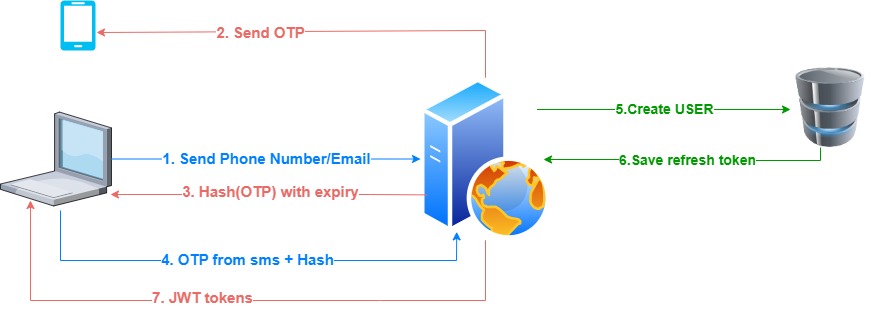

The diagram above was exported from draw.io. Its source (the exported page's mxGraphModel, read from the mxfile embedded in the PNG):
<mxGraphModel dx="1609" dy="738" grid="1" gridSize="10" guides="1" tooltips="1" connect="1" arrows="1" fold="1" page="1" pageScale="1" pageWidth="827" pageHeight="1169" math="0" shadow="0">
  <root>
    <mxCell id="0" />
    <mxCell id="1" parent="0" />
    <mxCell id="C_pgzEVtalgErOgWgCry-1" value="" style="image;html=1;image=img/lib/clip_art/computers/Database_128x128.png" vertex="1" parent="1">
      <mxGeometry x="740" y="287" width="80" height="80" as="geometry" />
    </mxCell>
    <mxCell id="C_pgzEVtalgErOgWgCry-2" value="" style="verticalLabelPosition=bottom;sketch=0;aspect=fixed;html=1;verticalAlign=top;strokeColor=none;align=center;outlineConnect=0;shape=mxgraph.citrix.laptop_1;" vertex="1" parent="1">
      <mxGeometry x="-50" y="331.54" width="111" height="93.92" as="geometry" />
    </mxCell>
    <mxCell id="C_pgzEVtalgErOgWgCry-18" value="&lt;b style=&quot;font-size: 14px;&quot;&gt;5.Create USER&lt;/b&gt;" style="edgeStyle=orthogonalEdgeStyle;rounded=0;orthogonalLoop=1;jettySize=auto;html=1;strokeColor=#009900;fontSize=14;fontColor=#009900;" edge="1" parent="1" source="C_pgzEVtalgErOgWgCry-3" target="C_pgzEVtalgErOgWgCry-1">
      <mxGeometry relative="1" as="geometry">
        <Array as="points">
          <mxPoint x="620" y="329" />
          <mxPoint x="620" y="329" />
        </Array>
      </mxGeometry>
    </mxCell>
    <mxCell id="C_pgzEVtalgErOgWgCry-3" value="" style="aspect=fixed;perimeter=ellipsePerimeter;html=1;align=center;shadow=0;dashed=0;spacingTop=3;image;image=img/lib/active_directory/web_server.svg;" vertex="1" parent="1">
      <mxGeometry x="370" y="297.25" width="130" height="162.5" as="geometry" />
    </mxCell>
    <mxCell id="C_pgzEVtalgErOgWgCry-4" value="&lt;font style=&quot;font-size: 15px;&quot;&gt;1. Send Phone Number/Email&lt;/font&gt;" style="endArrow=classic;html=1;rounded=0;strokeColor=#007FFF;fontStyle=1;fontSize=17;fontColor=#007FFF;" edge="1" parent="1" source="C_pgzEVtalgErOgWgCry-2" target="C_pgzEVtalgErOgWgCry-3">
      <mxGeometry width="50" height="50" relative="1" as="geometry">
        <mxPoint x="290" y="460" as="sourcePoint" />
        <mxPoint x="340" y="410" as="targetPoint" />
      </mxGeometry>
    </mxCell>
    <mxCell id="C_pgzEVtalgErOgWgCry-5" value="" style="verticalLabelPosition=bottom;html=1;verticalAlign=top;align=center;strokeColor=none;fillColor=#00BEF2;shape=mxgraph.azure.mobile;pointerEvents=1;fontSize=17;fontColor=#007FFF;" vertex="1" parent="1">
      <mxGeometry x="10" y="220" width="35" height="50" as="geometry" />
    </mxCell>
    <mxCell id="C_pgzEVtalgErOgWgCry-11" value="" style="endArrow=classic;html=1;rounded=0;strokeColor=#EA6B66;fontSize=17;fontColor=#EA6B66;entryX=1.029;entryY=0.64;entryDx=0;entryDy=0;entryPerimeter=0;" edge="1" parent="1" source="C_pgzEVtalgErOgWgCry-3" target="C_pgzEVtalgErOgWgCry-5">
      <mxGeometry width="50" height="50" relative="1" as="geometry">
        <mxPoint x="440" y="250" as="sourcePoint" />
        <mxPoint x="490" y="200" as="targetPoint" />
        <Array as="points">
          <mxPoint x="435" y="250" />
        </Array>
      </mxGeometry>
    </mxCell>
    <mxCell id="C_pgzEVtalgErOgWgCry-12" value="&lt;b style=&quot;font-size: 15px;&quot;&gt;&lt;font color=&quot;#ea6b66&quot; style=&quot;font-size: 15px;&quot;&gt;2. Send OTP&lt;/font&gt;&lt;/b&gt;" style="edgeLabel;html=1;align=center;verticalAlign=middle;resizable=0;points=[];fontSize=15;fontColor=#007FFF;" vertex="1" connectable="0" parent="C_pgzEVtalgErOgWgCry-11">
      <mxGeometry x="0.2528" relative="1" as="geometry">
        <mxPoint as="offset" />
      </mxGeometry>
    </mxCell>
    <mxCell id="C_pgzEVtalgErOgWgCry-13" value="" style="endArrow=classic;html=1;rounded=0;strokeColor=#EA6B66;fontSize=17;fontColor=#EA6B66;exitX=0;exitY=0.75;exitDx=0;exitDy=0;" edge="1" parent="1">
      <mxGeometry width="50" height="50" relative="1" as="geometry">
        <mxPoint x="376.68390605736545" y="414.38682704162125" as="sourcePoint" />
        <mxPoint x="60" y="414" as="targetPoint" />
        <Array as="points">
          <mxPoint x="320" y="414" />
        </Array>
      </mxGeometry>
    </mxCell>
    <mxCell id="C_pgzEVtalgErOgWgCry-14" value="&lt;b style=&quot;font-size: 15px;&quot;&gt;&lt;font color=&quot;#ea6b66&quot; style=&quot;font-size: 15px;&quot;&gt;3. Hash(OTP) with expiry&lt;/font&gt;&lt;/b&gt;" style="edgeLabel;html=1;align=center;verticalAlign=middle;resizable=0;points=[];fontSize=15;fontColor=#007FFF;" vertex="1" connectable="0" parent="C_pgzEVtalgErOgWgCry-13">
      <mxGeometry x="0.2528" relative="1" as="geometry">
        <mxPoint x="41" y="-4" as="offset" />
      </mxGeometry>
    </mxCell>
    <mxCell id="C_pgzEVtalgErOgWgCry-15" value="&lt;font style=&quot;font-size: 15px;&quot;&gt;4. OTP from sms + Hash&lt;/font&gt;" style="endArrow=classic;html=1;rounded=0;strokeColor=#007FFF;fontStyle=1;fontSize=17;fontColor=#007FFF;entryX=0.25;entryY=1;entryDx=0;entryDy=0;" edge="1" parent="1" target="C_pgzEVtalgErOgWgCry-3">
      <mxGeometry width="50" height="50" relative="1" as="geometry">
        <mxPoint x="10" y="430" as="sourcePoint" />
        <mxPoint x="359.0000000000007" y="500" as="targetPoint" />
        <Array as="points">
          <mxPoint x="10" y="480" />
          <mxPoint x="406" y="480" />
        </Array>
      </mxGeometry>
    </mxCell>
    <mxCell id="C_pgzEVtalgErOgWgCry-19" value="&lt;b style=&quot;font-size: 14px;&quot;&gt;6.Save refresh token&lt;/b&gt;" style="edgeStyle=orthogonalEdgeStyle;rounded=0;orthogonalLoop=1;jettySize=auto;html=1;strokeColor=#009900;fontSize=14;fontColor=#009900;" edge="1" parent="1" source="C_pgzEVtalgErOgWgCry-1">
      <mxGeometry relative="1" as="geometry">
        <mxPoint x="740" y="360" as="sourcePoint" />
        <mxPoint x="493" y="379" as="targetPoint" />
        <Array as="points">
          <mxPoint x="770" y="380" />
          <mxPoint x="600" y="380" />
          <mxPoint x="600" y="379" />
        </Array>
      </mxGeometry>
    </mxCell>
    <mxCell id="C_pgzEVtalgErOgWgCry-21" value="" style="endArrow=classic;html=1;rounded=0;strokeColor=#EA6B66;fontSize=17;fontColor=#EA6B66;exitX=0.5;exitY=1;exitDx=0;exitDy=0;" edge="1" parent="1" source="C_pgzEVtalgErOgWgCry-3">
      <mxGeometry width="50" height="50" relative="1" as="geometry">
        <mxPoint x="386.68390605736545" y="520.3868270416212" as="sourcePoint" />
        <mxPoint x="-20" y="420" as="targetPoint" />
        <Array as="points">
          <mxPoint x="435" y="520" />
          <mxPoint x="330" y="520" />
          <mxPoint x="-20" y="520" />
        </Array>
      </mxGeometry>
    </mxCell>
    <mxCell id="C_pgzEVtalgErOgWgCry-22" value="&lt;b style=&quot;font-size: 15px;&quot;&gt;&lt;font color=&quot;#ea6b66&quot; style=&quot;font-size: 15px;&quot;&gt;7. JWT tokens&lt;br style=&quot;font-size: 15px;&quot;&gt;&lt;/font&gt;&lt;/b&gt;" style="edgeLabel;html=1;align=center;verticalAlign=middle;resizable=0;points=[];fontSize=15;fontColor=#007FFF;" vertex="1" connectable="0" parent="C_pgzEVtalgErOgWgCry-21">
      <mxGeometry x="0.2528" relative="1" as="geometry">
        <mxPoint x="41" y="-4" as="offset" />
      </mxGeometry>
    </mxCell>
  </root>
</mxGraphModel>